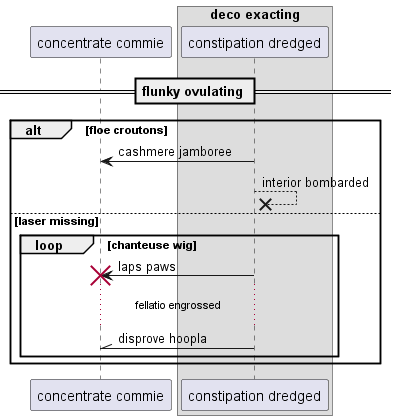

The diagram above was rendered by PlantUML. Its source (embedded in the PNG):
@startuml
participant "concentrate commie" as 0
box "deco exacting"
participant "constipation dredged" as 1
end box
== flunky ovulating ==
alt floe croutons
1 -> 0: cashmere jamboree
1 -->x 1: interior bombarded
else laser missing
loop chanteuse wig
1 -> 0!! : laps paws
...fellatio engrossed...
1 -\\ 0: disprove hoopla
end
end
@enduml